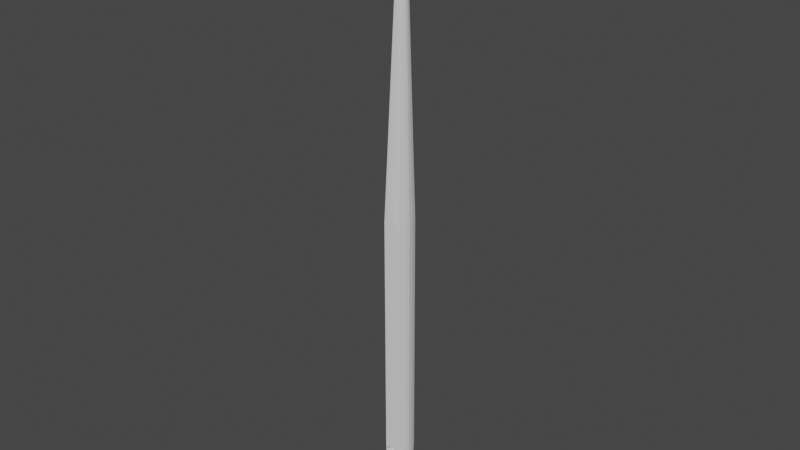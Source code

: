# Source: needle.blend  (saved by Blender 3.3.6; exported with 4.5.12 LTS)
import bpy
from mathutils import Matrix  # noqa: F401  (used for matrix-valued properties, if any)

bpy.ops.wm.read_factory_settings(use_empty=True)
scene = bpy.context.scene
scene.name = 'Scene'

# ---- collections
col_collection = bpy.data.collections.new('Collection'); scene.collection.children.link(col_collection)

# ---- world
world_world = bpy.data.worlds.new('World'); scene.world = world_world
world_world.use_nodes = True; world_world.node_tree.nodes.clear()
_N = world_world.node_tree.nodes; _L = world_world.node_tree.links
n0 = _N.new('ShaderNodeOutputWorld'); n0.name = 'World Output'; n0.location = (300, 300)
n1 = _N.new('ShaderNodeBackground'); n1.name = 'Background'; n1.location = (10, 300)
n1.inputs[0].default_value = (0.05088, 0.05088, 0.05088, 1.0)
_L.new(n1.outputs[0], n0.inputs[0])
n0.is_active_output = True
world_world.color = (0.05088, 0.05088, 0.05088)
world_world.use_sun_shadow = False
world_world.sun_shadow_jitter_overblur = 0.0

# ---- meshes
me_torus_001 = bpy.data.meshes.new('Torus.001')
me_torus_001.from_pydata([(0.7132, -0.000231, -0.6655), (0.669, 0.3467, -0.6473), (0.5508, 0.4375, -0.6065), (0.4039, 0.4376, -0.5587), (0.2843, 0.3468, -0.5221), (0.2377, -7.701e-05, -0.5108), (0.282, -0.347, -0.529), (0.4001, -0.4378, -0.5698), (0.547, -0.4379, -0.6177), (0.6666, -0.3471, -0.6542), (0.4406, 0.01075, -1.04), (0.4137, 0.357, -0.9982), (0.341, 0.446, -0.8949), (0.2503, 0.4437, -0.7699), (0.1761, 0.3512, -0.6709), (0.1469, 0.003582, -0.6357), (0.1738, -0.3426, -0.6778), (0.2465, -0.4316, -0.7811), (0.3372, -0.4294, -0.9061), (0.4114, -0.3368, -1.005), (-0.0002406, 0.01762, -1.183), (0.0009455, 0.3634, -1.132), (0.001709, 0.4513, -1.005), (0.001759, 0.4476, -0.8505), (0.001075, 0.3539, -0.7277), (-8.021e-05, 0.005874, -0.6834), (-0.001266, -0.3399, -0.7346), (-0.00203, -0.4278, -0.8617), (-0.00208, -0.4241, -1.016), (-0.001396, -0.3304, -1.139), (-0.441, 0.01776, -1.04), (-0.4118, 0.3635, -0.9978), (-0.3375, 0.4514, -0.8946), (-0.2467, 0.4477, -0.7697), (-0.1739, 0.354, -0.6707), (-0.147, 0.005921, -0.6356), (-0.1763, -0.3398, -0.6776), (-0.2505, -0.4277, -0.7808), (-0.3413, -0.424, -0.9058), (-0.4141, -0.3303, -1.005), (-0.7133, 0.01112, -0.6648), (-0.6668, 0.3573, -0.6466), (-0.5471, 0.4463, -0.6059), (-0.4002, 0.444, -0.5583), (-0.282, 0.3513, -0.5218), (-0.2378, 0.003707, -0.5106), (-0.2844, -0.3425, -0.5288), (-0.404, -0.4314, -0.5694), (-0.5509, -0.4291, -0.6171), (-0.6691, -0.3365, -0.6535), (-0.7132, 0.000231, 2.802), (-0.6666, 0.3471, 2.791), (-0.547, 0.7379, 2.754), (-0.4001, 0.4378, 2.707), (-0.282, 0.347, 2.666), (-0.2377, 7.699e-05, 2.648), (-0.2843, -0.3468, 2.659), (-0.4039, -0.4376, 2.696), (-0.5508, -0.8375, 2.743), (-0.669, -0.3467, 2.784), (-0.3372, 0.7294, 3.043), (-0.2465, 0.4316, 2.918), (-0.1738, 0.3426, 2.815), (-0.1469, -0.003582, 2.773), (-0.1761, -0.3512, 2.808), (-0.2503, -0.4437, 2.907), (-0.341, -0.846, 3.032), (0.00208, 0.7241, 3.153), (0.00203, 0.4278, 2.998), (0.001266, 0.3399, 2.871), (8.022e-05, -0.005874, 2.82), (-0.001075, -0.3539, 2.864), (-0.001759, -0.4476, 2.987), (-0.001709, -0.8513, 3.142), (0.3413, 0.724, 3.043), (0.2505, 0.4277, 2.918), (0.1763, 0.3398, 2.814), (0.147, -0.005921, 2.772), (0.1739, -0.354, 2.808), (0.2467, -0.4477, 2.906), (0.3375, -0.8514, 3.031), (0.7133, -0.01112, 2.802), (0.6691, 0.3365, 2.79), (0.5509, 0.7291, 2.754), (0.404, 0.4314, 2.706), (0.2844, 0.3425, 2.666), (0.2378, -0.003707, 2.647), (0.282, -0.3513, 2.659), (0.4002, -0.444, 2.695), (0.5471, -0.8463, 2.743), (0.6668, -0.3573, 2.783), (-0.7124, -0.03024, 19.8), (-0.6659, 0.3166, 19.79), (-0.5501, -0.868, 19.74), (-0.6682, -0.3772, 19.78), (-0.5463, 0.7074, 19.75), (-0.3365, 0.6989, 20.04), (-0.3403, -0.8764, 20.03), (0.002831, 0.6937, 20.15), (-0.0009581, -0.8817, 20.14), (0.3421, 0.6935, 20.04), (0.3383, -0.8818, 20.03), (0.7141, -0.04159, 19.8), (0.6699, 0.306, 19.79), (0.5517, 0.6987, 19.75), (0.5479, -0.8767, 19.74), (0.6675, -0.3878, 19.78), (-0.1178, 0.1502, 39.96), (-0.1093, 0.2132, 39.96), (-0.08827, -0.001947, 39.95), (-0.1097, 0.08718, 39.96), (-0.06826, 0.1482, 40.03), (-0.06296, 0.2113, 40.02), (-0.08758, 0.2841, 39.95), (-0.04949, 0.2826, 40.01), (-0.05018, -0.003482, 40.0), (-0.06338, 0.08531, 40.02), (0.01179, 0.1469, 40.06), (0.012, 0.2101, 40.05), (0.01213, 0.2816, 40.03), (0.01144, -0.004443, 40.02), (0.01158, 0.08415, 40.05), (0.09183, 0.1469, 40.03), (0.08695, 0.2101, 40.02), (0.07373, 0.2816, 40.01), (0.07305, -0.004462, 40.0), (0.08652, 0.08412, 40.02), (0.1413, 0.1481, 39.96), (0.1333, 0.2112, 39.96), (0.1118, 0.2825, 39.95), (0.1111, -0.003534, 39.95), (0.1328, 0.08525, 39.96)], [], [(0, 10, 11, 1), (1, 11, 12, 2), (2, 12, 13, 3), (3, 13, 14, 4), (4, 14, 15, 5), (5, 15, 16, 6), (6, 16, 17, 7), (7, 17, 18, 8), (8, 18, 19, 9), (9, 19, 10, 0), (10, 20, 21, 11), (11, 21, 22, 12), (12, 22, 23, 13), (13, 23, 24, 14), (14, 24, 25, 15), (15, 25, 26, 16), (16, 26, 27, 17), (17, 27, 28, 18), (18, 28, 29, 19), (19, 29, 20, 10), (20, 30, 31, 21), (21, 31, 32, 22), (22, 32, 33, 23), (23, 33, 34, 24), (24, 34, 35, 25), (25, 35, 36, 26), (26, 36, 37, 27), (27, 37, 38, 28), (28, 38, 39, 29), (29, 39, 30, 20), (30, 40, 41, 31), (31, 41, 42, 32), (32, 42, 43, 33), (33, 43, 44, 34), (34, 44, 45, 35), (35, 45, 46, 36), (36, 46, 47, 37), (37, 47, 48, 38), (38, 48, 49, 39), (39, 49, 40, 30), (40, 50, 51, 41), (41, 51, 52, 42), (42, 52, 53, 43), (43, 53, 54, 44), (44, 54, 55, 45), (45, 55, 56, 46), (46, 56, 57, 47), (47, 57, 58, 48), (48, 58, 59, 49), (49, 59, 50, 40), (50, 59, 94, 91), (51, 50, 91, 92), (52, 60, 61, 53), (53, 61, 62, 54), (54, 62, 63, 55), (55, 63, 64, 56), (56, 64, 65, 57), (57, 65, 66, 58), (73, 80, 101, 99), (67, 60, 96, 98), (66, 73, 99, 97), (52, 51, 92, 95), (60, 67, 68, 61), (61, 68, 69, 62), (62, 69, 70, 63), (63, 70, 71, 64), (64, 71, 72, 65), (65, 72, 73, 66), (82, 83, 104, 103), (83, 74, 100, 104), (89, 90, 106, 105), (60, 52, 95, 96), (67, 74, 75, 68), (68, 75, 76, 69), (69, 76, 77, 70), (70, 77, 78, 71), (71, 78, 79, 72), (72, 79, 80, 73), (81, 82, 103, 102), (80, 89, 105, 101), (58, 66, 97, 93), (74, 67, 98, 100), (74, 83, 84, 75), (75, 84, 85, 76), (76, 85, 86, 77), (77, 86, 87, 78), (78, 87, 88, 79), (79, 88, 89, 80), (90, 81, 102, 106), (59, 58, 93, 94), (81, 0, 1, 82), (82, 1, 2, 83), (83, 2, 3, 84), (84, 3, 4, 85), (85, 4, 5, 86), (86, 5, 6, 87), (87, 6, 7, 88), (88, 7, 8, 89), (89, 8, 9, 90), (90, 9, 0, 81), (99, 101, 125, 120), (92, 91, 107, 108), (103, 104, 129, 128), (100, 98, 119, 124), (105, 106, 131, 130), (101, 105, 130, 125), (93, 97, 115, 109), (104, 100, 124, 129), (96, 95, 113, 114), (102, 103, 128, 127), (95, 92, 108, 113), (97, 99, 120, 115), (106, 102, 127, 131), (98, 96, 114, 119), (94, 93, 109, 110), (91, 94, 110, 107), (107, 111, 112, 108), (108, 112, 114, 113), (109, 115, 116, 110), (110, 116, 111, 107), (111, 117, 118, 112), (112, 118, 119, 114), (115, 120, 121, 116), (116, 121, 117, 111), (117, 122, 123, 118), (118, 123, 124, 119), (120, 125, 126, 121), (121, 126, 122, 117), (122, 127, 128, 123), (123, 128, 129, 124), (125, 130, 131, 126), (126, 131, 127, 122)])
_uv = me_torus_001.uv_layers.new(name='UVMap')
_uv.uv.foreach_set('vector', [0.6, 0.6, 0.7, 0.6, 0.7, 0.7, 0.6, 0.7, 0.6, 0.7, 0.7, 0.7, 0.7, 0.8, 0.6, 0.8, 0.6, 0.8, 0.7, 0.8, 0.7, 0.9, 0.6, 0.9, 0.6, 0.9, 0.7, 0.9, 0.7, 1.0, 0.6, 1.0, 0.6, -1.11e-16, 0.7, -1.11e-16, 0.7, 0.1, 0.6, 0.1, 0.6, 0.1, 0.7, 0.1, 0.7, 0.2, 0.6, 0.2, 0.6, 0.2, 0.7, 0.2, 0.7, 0.3, 0.6, 0.3, 0.6, 0.3, 0.7, 0.3, 0.7, 0.4, 0.6, 0.4, 0.6, 0.4, 0.7, 0.4, 0.7, 0.5, 0.6, 0.5, 0.6, 0.5, 0.7, 0.5, 0.7, 0.6, 0.6, 0.6, 0.7, 0.6, 0.8, 0.6, 0.8, 0.7, 0.7, 0.7, 0.7, 0.7, 0.8, 0.7, 0.8, 0.8, 0.7, 0.8, 0.7, 0.8, 0.8, 0.8, 0.8, 0.9, 0.7, 0.9, 0.7, 0.9, 0.8, 0.9, 0.8, 1.0, 0.7, 1.0, 0.7, -1.11e-16, 0.8, -1.11e-16, 0.8, 0.1, 0.7, 0.1, 0.7, 0.1, 0.8, 0.1, 0.8, 0.2, 0.7, 0.2, 0.7, 0.2, 0.8, 0.2, 0.8, 0.3, 0.7, 0.3, 0.7, 0.3, 0.8, 0.3, 0.8, 0.4, 0.7, 0.4, 0.7, 0.4, 0.8, 0.4, 0.8, 0.5, 0.7, 0.5, 0.7, 0.5, 0.8, 0.5, 0.8, 0.6, 0.7, 0.6, 0.8, 0.6, 0.9, 0.6, 0.9, 0.7, 0.8, 0.7, 0.8, 0.7, 0.9, 0.7, 0.9, 0.8, 0.8, 0.8, 0.8, 0.8, 0.9, 0.8, 0.9, 0.9, 0.8, 0.9, 0.8, 0.9, 0.9, 0.9, 0.9, 1.0, 0.8, 1.0, 0.8, -1.11e-16, 0.9, -1.11e-16, 0.9, 0.1, 0.8, 0.1, 0.8, 0.1, 0.9, 0.1, 0.9, 0.2, 0.8, 0.2, 0.8, 0.2, 0.9, 0.2, 0.9, 0.3, 0.8, 0.3, 0.8, 0.3, 0.9, 0.3, 0.9, 0.4, 0.8, 0.4, 0.8, 0.4, 0.9, 0.4, 0.9, 0.5, 0.8, 0.5, 0.8, 0.5, 0.9, 0.5, 0.9, 0.6, 0.8, 0.6, 0.9, 0.6, 1.0, 0.6, 1.0, 0.7, 0.9, 0.7, 0.9, 0.7, 1.0, 0.7, 1.0, 0.8, 0.9, 0.8, 0.9, 0.8, 1.0, 0.8, 1.0, 0.9, 0.9, 0.9, 0.9, 0.9, 1.0, 0.9, 1.0, 1.0, 0.9, 1.0, 0.9, -1.11e-16, 1.0, -1.11e-16, 1.0, 0.1, 0.9, 0.1, 0.9, 0.1, 1.0, 0.1, 1.0, 0.2, 0.9, 0.2, 0.9, 0.2, 1.0, 0.2, 1.0, 0.3, 0.9, 0.3, 0.9, 0.3, 1.0, 0.3, 1.0, 0.4, 0.9, 0.4, 0.9, 0.4, 1.0, 0.4, 1.0, 0.5, 0.9, 0.5, 0.9, 0.5, 1.0, 0.5, 1.0, 0.6, 0.9, 0.6, -1.11e-16, 0.6, 0.1, 0.6, 0.1, 0.7, -1.11e-16, 0.7, -1.11e-16, 0.7, 0.1, 0.7, 0.1, 0.8, -1.11e-16, 0.8, -1.11e-16, 0.8, 0.1, 0.8, 0.1, 0.9, -1.11e-16, 0.9, -1.11e-16, 0.9, 0.1, 0.9, 0.1, 1.0, -1.11e-16, 1.0, -1.11e-16, -1.11e-16, 0.1, -1.11e-16, 0.1, 0.1, -1.11e-16, 0.1, -1.11e-16, 0.1, 0.1, 0.1, 0.1, 0.2, -1.11e-16, 0.2, -1.11e-16, 0.2, 0.1, 0.2, 0.1, 0.3, -1.11e-16, 0.3, -1.11e-16, 0.3, 0.1, 0.3, 0.1, 0.4, -1.11e-16, 0.4, -1.11e-16, 0.4, 0.1, 0.4, 0.1, 0.5, -1.11e-16, 0.5, -1.11e-16, 0.5, 0.1, 0.5, 0.1, 0.6, -1.11e-16, 0.6, 0.1, 0.6, 0.1, 0.5, 0.1, 0.5, 0.1, 0.6, 0.1, 0.7, 0.1, 0.6, 0.1, 0.6, 0.1, 0.7, 0.1, 0.8, 0.2, 0.8, 0.2, 0.9, 0.1, 0.9, 0.1, 0.9, 0.2, 0.9, 0.2, 1.0, 0.1, 1.0, 0.1, -1.11e-16, 0.2, -1.11e-16, 0.2, 0.1, 0.1, 0.1, 0.1, 0.1, 0.2, 0.1, 0.2, 0.2, 0.1, 0.2, 0.1, 0.2, 0.2, 0.2, 0.2, 0.3, 0.1, 0.3, 0.1, 0.3, 0.2, 0.3, 0.2, 0.4, 0.1, 0.4, 0.3, 0.4, 0.4, 0.4, 0.4, 0.4, 0.3, 0.4, 0.3, 0.8, 0.2, 0.8, 0.2, 0.8, 0.3, 0.8, 0.2, 0.4, 0.3, 0.4, 0.3, 0.4, 0.2, 0.4, 0.1, 0.8, 0.1, 0.7, 0.1, 0.7, 0.1, 0.8, 0.2, 0.8, 0.3, 0.8, 0.3, 0.9, 0.2, 0.9, 0.2, 0.9, 0.3, 0.9, 0.3, 1.0, 0.2, 1.0, 0.2, -1.11e-16, 0.3, -1.11e-16, 0.3, 0.1, 0.2, 0.1, 0.2, 0.1, 0.3, 0.1, 0.3, 0.2, 0.2, 0.2, 0.2, 0.2, 0.3, 0.2, 0.3, 0.3, 0.2, 0.3, 0.2, 0.3, 0.3, 0.3, 0.3, 0.4, 0.2, 0.4, 0.5, 0.7, 0.5, 0.8, 0.5, 0.8, 0.5, 0.7, 0.5, 0.8, 0.4, 0.8, 0.4, 0.8, 0.5, 0.8, 0.5, 0.4, 0.5, 0.5, 0.5, 0.5, 0.5, 0.4, 0.2, 0.8, 0.1, 0.8, 0.1, 0.8, 0.2, 0.8, 0.3, 0.8, 0.4, 0.8, 0.4, 0.9, 0.3, 0.9, 0.3, 0.9, 0.4, 0.9, 0.4, 1.0, 0.3, 1.0, 0.3, -1.11e-16, 0.4, -1.11e-16, 0.4, 0.1, 0.3, 0.1, 0.3, 0.1, 0.4, 0.1, 0.4, 0.2, 0.3, 0.2, 0.3, 0.2, 0.4, 0.2, 0.4, 0.3, 0.3, 0.3, 0.3, 0.3, 0.4, 0.3, 0.4, 0.4, 0.3, 0.4, 0.5, 0.6, 0.5, 0.7, 0.5, 0.7, 0.5, 0.6, 0.4, 0.4, 0.5, 0.4, 0.5, 0.4, 0.4, 0.4, 0.1, 0.4, 0.2, 0.4, 0.2, 0.4, 0.1, 0.4, 0.4, 0.8, 0.3, 0.8, 0.3, 0.8, 0.4, 0.8, 0.4, 0.8, 0.5, 0.8, 0.5, 0.9, 0.4, 0.9, 0.4, 0.9, 0.5, 0.9, 0.5, 1.0, 0.4, 1.0, 0.4, -1.11e-16, 0.5, -1.11e-16, 0.5, 0.1, 0.4, 0.1, 0.4, 0.1, 0.5, 0.1, 0.5, 0.2, 0.4, 0.2, 0.4, 0.2, 0.5, 0.2, 0.5, 0.3, 0.4, 0.3, 0.4, 0.3, 0.5, 0.3, 0.5, 0.4, 0.4, 0.4, 0.5, 0.5, 0.5, 0.6, 0.5, 0.6, 0.5, 0.5, 0.1, 0.5, 0.1, 0.4, 0.1, 0.4, 0.1, 0.5, 0.5, 0.6, 0.6, 0.6, 0.6, 0.7, 0.5, 0.7, 0.5, 0.7, 0.6, 0.7, 0.6, 0.8, 0.5, 0.8, 0.5, 0.8, 0.6, 0.8, 0.6, 0.9, 0.5, 0.9, 0.5, 0.9, 0.6, 0.9, 0.6, 1.0, 0.5, 1.0, 0.5, -1.11e-16, 0.6, -1.11e-16, 0.6, 0.1, 0.5, 0.1, 0.5, 0.1, 0.6, 0.1, 0.6, 0.2, 0.5, 0.2, 0.5, 0.2, 0.6, 0.2, 0.6, 0.3, 0.5, 0.3, 0.5, 0.3, 0.6, 0.3, 0.6, 0.4, 0.5, 0.4, 0.5, 0.4, 0.6, 0.4, 0.6, 0.5, 0.5, 0.5, 0.5, 0.5, 0.6, 0.5, 0.6, 0.6, 0.5, 0.6, 0.3, 0.4, 0.4, 0.4, 0.4, 0.4, 0.3, 0.4, 0.1, 0.7, 0.1, 0.6, 0.1, 0.6, 0.1, 0.7, 0.5, 0.7, 0.5, 0.8, 0.5, 0.8, 0.5, 0.7, 0.4, 0.8, 0.3, 0.8, 0.3, 0.8, 0.4, 0.8, 0.5, 0.4, 0.5, 0.5, 0.5, 0.5, 0.5, 0.4, 0.4, 0.4, 0.5, 0.4, 0.5, 0.4, 0.4, 0.4, 0.1, 0.4, 0.2, 0.4, 0.2, 0.4, 0.1, 0.4, 0.5, 0.8, 0.4, 0.8, 0.4, 0.8, 0.5, 0.8, 0.2, 0.8, 0.1, 0.8, 0.1, 0.8, 0.2, 0.8, 0.5, 0.6, 0.5, 0.7, 0.5, 0.7, 0.5, 0.6, 0.1, 0.8, 0.1, 0.7, 0.1, 0.7, 0.1, 0.8, 0.2, 0.4, 0.3, 0.4, 0.3, 0.4, 0.2, 0.4, 0.5, 0.5, 0.5, 0.6, 0.5, 0.6, 0.5, 0.5, 0.3, 0.8, 0.2, 0.8, 0.2, 0.8, 0.3, 0.8, 0.1, 0.5, 0.1, 0.4, 0.1, 0.4, 0.1, 0.5, 0.1, 0.6, 0.1, 0.5, 0.1, 0.5, 0.1, 0.6, 0.1, 0.6, 0.2, 0.6, 0.2, 0.7, 0.1, 0.7, 0.1, 0.7, 0.2, 0.7, 0.2, 0.8, 0.1, 0.8, 0.1, 0.4, 0.2, 0.4, 0.2, 0.5, 0.1, 0.5, 0.1, 0.5, 0.2, 0.5, 0.2, 0.6, 0.1, 0.6, 0.2, 0.6, 0.3, 0.6, 0.3, 0.7, 0.2, 0.7, 0.2, 0.7, 0.3, 0.7, 0.3, 0.8, 0.2, 0.8, 0.2, 0.4, 0.3, 0.4, 0.3, 0.5, 0.2, 0.5, 0.2, 0.5, 0.3, 0.5, 0.3, 0.6, 0.2, 0.6, 0.3, 0.6, 0.4, 0.6, 0.4, 0.7, 0.3, 0.7, 0.3, 0.7, 0.4, 0.7, 0.4, 0.8, 0.3, 0.8, 0.3, 0.4, 0.4, 0.4, 0.4, 0.5, 0.3, 0.5, 0.3, 0.5, 0.4, 0.5, 0.4, 0.6, 0.3, 0.6, 0.4, 0.6, 0.5, 0.6, 0.5, 0.7, 0.4, 0.7, 0.4, 0.7, 0.5, 0.7, 0.5, 0.8, 0.4, 0.8, 0.4, 0.4, 0.5, 0.4, 0.5, 0.5, 0.4, 0.5, 0.4, 0.5, 0.5, 0.5, 0.5, 0.6, 0.4, 0.6])
me_torus_001.update()

# ---- objects
ob_needle = bpy.data.objects.new('Needle', me_torus_001)

# ---- transforms, parenting, visibility, modifiers, constraints
ob_needle.location = (0.0, 0.0, 0.0)

# ---- collection membership
col_collection.objects.link(ob_needle)

# ---- scene / render settings (as saved in the file)
scene.frame_start = 1; scene.frame_end = 250; scene.frame_set(1)
scene.render.engine = 'BLENDER_EEVEE_NEXT'
scene.cycles.sampling_pattern = 'TABULATED_SOBOL'
scene.cycles.use_light_tree = False
scene.view_settings.view_transform = 'Filmic'
bpy.context.view_layer.update()

# ---- added for rendering (the .blend has no active camera and no usable light): camera, sun
cam_auto = bpy.data.cameras.new('AutoCamera')
cam_auto.lens = 50.0
cam_auto.sensor_width = 36.0
cam_auto.clip_end = 1000.0
ob_auto_camera = bpy.data.objects.new('AutoCamera', cam_auto)
scene.collection.objects.link(ob_auto_camera)
ob_auto_camera.location = (38.2078, -45.9209, 50.0021)
ob_auto_camera.rotation_euler = (1.09748, -7.21219e-08, 0.694738)
scene.camera = ob_auto_camera
light_auto_sun = bpy.data.lights.new('AutoSun', 'SUN')
light_auto_sun.energy = 3.0
light_auto_sun.angle = 0.0523599
ob_auto_sun = bpy.data.objects.new('AutoSun', light_auto_sun)
scene.collection.objects.link(ob_auto_sun)
ob_auto_sun.rotation_euler = (0.872665, 0.174533, 0.523599)
bpy.context.view_layer.update()
